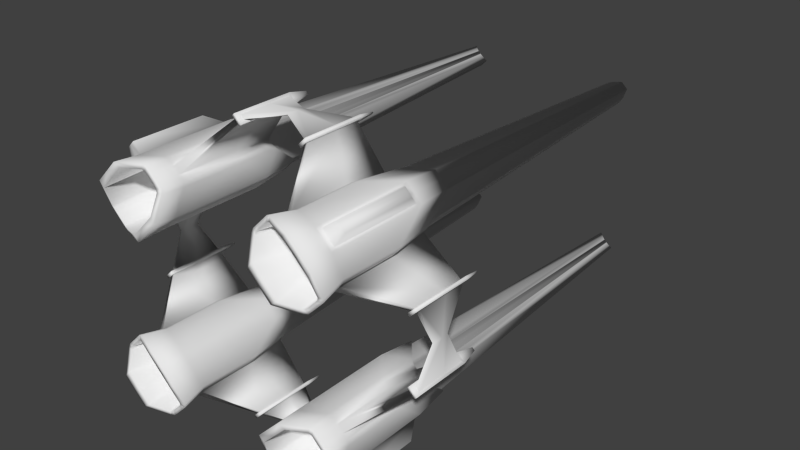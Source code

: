 # Source: bitJoin.blend  (saved by Blender 2.76.0; exported with 4.5.12 LTS)
import bpy
from mathutils import Matrix  # noqa: F401  (used for matrix-valued properties, if any)

bpy.ops.wm.read_factory_settings(use_empty=True)
scene = bpy.context.scene
scene.name = 'Scene'

# ---- collections
col_collection_1 = bpy.data.collections.new('Collection 1'); scene.collection.children.link(col_collection_1)

# ---- materials (node trees are filled in below, after node groups)
mat_material = bpy.data.materials.new('Material')
mat_material.alpha_threshold = 0.0
mat_material.use_transparent_shadow = False
mat_material.roughness = 0.5

# ---- material node trees

# ---- world
world_world = bpy.data.worlds.new('World'); scene.world = world_world
world_world.color = (0.05088, 0.05088, 0.05088)
world_world.use_sun_shadow = False
world_world.sun_shadow_jitter_overblur = 0.0
world_world.cycles.sampling_method = 'MANUAL'
world_world.cycles.sample_map_resolution = 256

# ---- meshes
me_bit = bpy.data.meshes.new('bit')
me_bit.from_pydata([(-0.7726, 0.6714, -0.1194), (-0.7916, 0.5056, 0.07697), (-0.7916, 0.5056, 0.5079), (-0.7726, 0.6714, 0.568), (-0.4858, 0.3846, 0.568), (-0.6516, 0.3657, 0.5079), (-0.6516, 0.3657, 0.07697), (-0.4858, 0.3846, -0.1194), (-0.7823, 0.4786, 0.5021), (-0.7514, 0.4477, 0.5021), (-0.7778, 0.4214, 0.6721), (-0.8087, 0.4523, 0.6721), (-0.7823, 0.4786, 0.09586), (-0.7514, 0.4477, 0.09586), (-0.722, 0.722, 0.568), (-0.722, 0.722, 0.5345), (-0.7617, 0.6823, 0.5345), (-0.4352, 0.4352, 0.568), (-0.4352, 0.4352, -0.1194), (-0.7273, 0.466, -0.1889), (-0.7524, 0.4911, -0.1889), (-0.7412, 0.4944, -0.194), (-0.7184, 0.4716, -0.194), (-0.6392, 0.3957, -0.2078), (-0.6662, 0.4049, -0.1889), (-0.6629, 0.4161, -0.194), (-0.6383, 0.4077, -0.2118), (-0.7456, 0.6584, -0.3741), (-0.702, 0.702, -0.3741), (-0.6907, 0.6907, -0.3684), (-0.735, 0.6465, -0.3684), (-0.7616, 0.518, -0.2078), (-0.7495, 0.5189, -0.2118), (-0.4988, 0.4117, -0.3741), (-0.5108, 0.4222, -0.3684), (-0.6912, 0.4299, -0.1889), (-0.6856, 0.4388, -0.194), (-0.8179, 0.4793, 0.6779), (-0.799, 0.6451, 0.738), (-0.9779, 0.2634, -0.1958), (-0.9576, 0.2431, -0.1958), (-0.9432, 0.2287, -0.2159), (-0.9946, 0.2801, -0.2159), (-0.6786, 0.3749, 0.09586), (-0.7095, 0.4058, 0.09586), (-0.7095, 0.4058, 0.5021), (-0.7358, 0.3795, 0.6721), (-0.9796, 0.265, -0.0358), (-0.9946, 0.2801, -0.1048), (-0.722, 0.722, -0.1194), (-0.4552, 0.4552, -0.3741), (-0.9742, 0.2292, 0.1703), (-0.9965, 0.2514, 0.1703), (-1.004, 0.0, 0.06398), (-0.9966, 0.0, 0.06398), (-0.9965, 0.2514, -0.04525), (-1.004, 0.0, -0.01045), (-0.9742, 0.2292, -0.04525), (-0.9758, 0.2307, -0.1963), (-0.9585, 0.2135, -0.2159), (-0.9585, 0.2135, -0.1048), (-0.956, 0.2415, 0.1925), (-0.9796, 0.265, 0.1925), (-0.9946, 0.2801, 0.2062), (-0.9432, 0.2287, 0.2062), (-0.9585, 0.2135, 0.2062), (-1.01, 0.2648, 0.2062), (-0.956, 0.2415, -0.0358), (-0.9432, 0.2287, -0.1048), (-0.9966, 0.0, -0.01045), (-0.9998, 0.0, -0.06262), (-0.9932, 0.0, -0.06262), (-0.9949, 0.2499, -0.1963), (-0.6786, 0.3749, 0.5021), (-0.4665, 0.4665, -0.3684), (-0.6779, 0.3394, 0.6779), (-0.5122, 0.3583, 0.738), (-0.5503, 0.387, 0.7316), (-0.6774, 0.3725, 0.6855), (-0.7049, 0.3486, 0.6721), (-0.6981, 0.3796, 0.6811), (-0.7218, 0.4033, 0.6811), (-0.668, 0.4097, 0.3422), (-0.6917, 0.4334, 0.3422), (-0.6886, 0.6886, 0.7316), (-0.7702, 0.607, 0.7316), (-0.7401, 0.6371, 0.3927), (-0.6886, 0.6886, 0.3927), (-0.5201, 0.4172, 0.3927), (-0.6473, 0.4026, 0.3466), (-0.7847, 0.4798, 0.6855), (-0.7777, 0.4591, 0.6811), (-0.7475, 0.4893, 0.3422), (-0.7546, 0.51, 0.3466), (-0.754, 0.4354, 0.6811), (-0.7238, 0.4656, 0.3422), (-0.5935, 0.4905, 0.3927), (-0.542, 0.542, 0.3927), (-0.4686, 0.4686, 0.3927), (-0.6668, 0.5638, 0.3927), (-0.6153, 0.6153, 0.3927), (-0.4686, 0.4686, 0.7316), (-0.5532, 0.5109, -2.475), (-0.5321, 0.5321, -2.475), (-0.5977, 0.5059, -2.42), (-0.6258, 0.5178, -2.402), (-0.6222, 0.5142, -2.402), (-0.6463, 0.604, -2.475), (-0.6514, 0.5595, -2.42), (-0.5842, 0.5428, -2.361), (-0.5635, 0.5635, -2.361), (-0.6252, 0.6252, -2.475), (-0.5937, 0.5937, -2.361), (-0.6144, 0.573, -2.361), (-0.643, 0.535, -2.402), (-0.6394, 0.5314, -2.402), (-0.7617, 0.6823, -0.08592), (-0.8124, 0.7654, 0.5131), (-0.8124, 0.7654, 0.009323), (-0.722, 0.722, -0.08592), (-0.7889, 0.7889, 0.009323), (-0.7889, 0.7889, 0.5131), (-0.8001, 0.7612, -0.002416), (-0.7585, 0.702, -0.07418), (-0.7807, 0.7807, -0.002416), (-0.7807, 0.7807, 0.1138), (-0.8001, 0.7612, 0.1138), (-0.7303, 0.7303, -0.07418), (-0.7303, 0.7303, 0.04205), (-0.7585, 0.702, 0.04205), (-1.01, 0.2648, -0.2159), (-1.01, 0.2648, -0.1048), (-0.9661, 0.2415, -0.3336), (-0.9819, 0.2573, -0.3336), (-0.9713, 0.2363, -0.3338), (-0.9871, 0.2521, -0.3338), (-0.722, 0.722, 0.738), (-0.4352, 0.4352, 0.738), (-0.6714, 0.7726, -0.1194), (-0.6714, 0.7726, 0.568), (-0.5056, 0.7916, 0.5079), (-0.5056, 0.7916, 0.07697), (-0.3846, 0.4858, 0.568), (-0.3846, 0.4858, -0.1194), (-0.3657, 0.6516, 0.07697), (-0.3657, 0.6516, 0.5079), (-0.4786, 0.7823, 0.5021), (-0.4523, 0.8087, 0.6721), (-0.4214, 0.7778, 0.6721), (-0.4477, 0.7514, 0.5021), (-0.4477, 0.7514, 0.09586), (-0.4786, 0.7823, 0.09586), (-0.6823, 0.7617, 0.5345), (-0.466, 0.7273, -0.1889), (-0.4716, 0.7184, -0.194), (-0.4944, 0.7412, -0.194), (-0.4911, 0.7524, -0.1889), (-0.3957, 0.6392, -0.2078), (-0.4077, 0.6383, -0.2118), (-0.4161, 0.6629, -0.194), (-0.4049, 0.6662, -0.1889), (-0.6584, 0.7456, -0.3741), (-0.6465, 0.735, -0.3684), (-0.518, 0.7616, -0.2078), (-0.5189, 0.7495, -0.2118), (-0.4117, 0.4988, -0.3741), (-0.4222, 0.5108, -0.3684), (-0.4299, 0.6912, -0.1889), (-0.4388, 0.6856, -0.194), (-0.6451, 0.799, 0.738), (-0.4793, 0.8179, 0.6779), (-0.2634, 0.9779, -0.1958), (-0.2801, 0.9946, -0.2159), (-0.2287, 0.9432, -0.2159), (-0.2431, 0.9576, -0.1958), (-0.3749, 0.6786, 0.09586), (-0.4058, 0.7095, 0.09586), (-0.3795, 0.7358, 0.6721), (-0.4058, 0.7095, 0.5021), (-0.265, 0.9796, -0.0358), (-0.2801, 0.9946, -0.1048), (-0.2292, 0.9742, 0.1703), (0.0, 1.021, 0.06398), (0.0, 1.029, 0.06398), (-0.2514, 0.9965, 0.1703), (0.0, 1.029, -0.01045), (-0.2514, 0.9965, -0.04525), (-0.2292, 0.9742, -0.04525), (-0.2135, 0.9585, -0.1048), (-0.2135, 0.9585, -0.2159), (-0.2307, 0.9758, -0.1963), (-0.2415, 0.956, 0.1925), (-0.2287, 0.9432, 0.2062), (-0.2801, 0.9946, 0.2062), (-0.265, 0.9796, 0.1925), (-0.2648, 1.01, 0.2062), (-0.2135, 0.9585, 0.2062), (-0.2287, 0.9432, -0.1048), (-0.2415, 0.956, -0.0358), (0.0, 1.021, -0.01045), (0.0, 1.018, -0.06262), (0.0, 1.024, -0.06262), (-0.2499, 0.9949, -0.1963), (-0.3749, 0.6786, 0.5021), (-0.3394, 0.6779, 0.6779), (-0.3725, 0.6774, 0.6855), (-0.387, 0.5503, 0.7316), (-0.3583, 0.5122, 0.738), (-0.3486, 0.7049, 0.6721), (-0.3796, 0.6981, 0.6811), (-0.4033, 0.7218, 0.6811), (-0.4334, 0.6917, 0.3422), (-0.4097, 0.668, 0.3422), (-0.6371, 0.7401, 0.3927), (-0.607, 0.7702, 0.7316), (-0.4026, 0.6473, 0.3466), (-0.4172, 0.5201, 0.3927), (-0.4798, 0.7847, 0.6855), (-0.51, 0.7546, 0.3466), (-0.4893, 0.7475, 0.3422), (-0.4591, 0.7777, 0.6811), (-0.4656, 0.7238, 0.3422), (-0.4354, 0.754, 0.6811), (-0.4905, 0.5935, 0.3927), (-0.5638, 0.6668, 0.3927), (-0.5109, 0.5532, -2.475), (-0.5059, 0.5977, -2.42), (-0.5142, 0.6222, -2.402), (-0.5178, 0.6258, -2.402), (-0.5595, 0.6514, -2.42), (-0.604, 0.6463, -2.475), (-0.5428, 0.5842, -2.361), (-0.573, 0.6144, -2.361), (-0.535, 0.643, -2.402), (-0.5314, 0.6394, -2.402), (-0.6823, 0.7617, -0.08592), (-0.7654, 0.8124, 0.009323), (-0.7654, 0.8124, 0.5131), (-0.702, 0.7585, -0.07418), (-0.7612, 0.8001, -0.002416), (-0.7612, 0.8001, 0.1138), (-0.702, 0.7585, 0.04205), (-0.2648, 1.01, -0.1048), (-0.2648, 1.01, -0.2159), (-0.2573, 0.9819, -0.3336), (-0.2415, 0.9661, -0.3336), (-0.2521, 0.9871, -0.3338), (-0.2363, 0.9713, -0.3338)], [], [(0, 1, 2, 3), (4, 5, 6, 7), (8, 9, 10, 11), (8, 12, 13, 9), (3, 14, 15, 16), (17, 4, 7, 18), (19, 20, 21, 22), (23, 24, 25, 26), (27, 28, 29, 30), (31, 27, 30, 32), (33, 23, 26, 34), (35, 19, 22, 36), (3, 2, 37, 38), (39, 40, 41, 42), (43, 44, 35, 24), (9, 45, 46, 10), (47, 39, 42, 48), (7, 6, 23, 33), (0, 49, 28, 27), (24, 35, 36, 25), (13, 12, 20, 19), (1, 0, 27, 31), (18, 7, 33, 50), (51, 52, 53, 54), (52, 55, 56, 53), (57, 58, 59, 60), (61, 62, 63, 64), (52, 51, 65, 66), (40, 67, 68, 41), (53, 56, 69, 54), (69, 56, 70, 71), (55, 72, 70, 56), (57, 51, 54, 69), (72, 58, 71, 70), (58, 57, 69, 71), (2, 1, 12, 8), (6, 5, 73, 43), (20, 31, 32, 21), (20, 12, 1, 31), (43, 24, 23, 6), (50, 33, 34, 74), (45, 44, 43, 73), (2, 8, 11, 37), (75, 76, 77, 78), (79, 75, 78, 80), (81, 80, 82, 83), (84, 85, 86, 87), (78, 77, 88, 89), (80, 78, 89, 82), (90, 91, 92, 93), (91, 94, 95, 92), (96, 83, 82, 89, 88), (97, 96, 88, 98), (87, 86, 99, 100), (100, 99, 96, 97), (86, 93, 92, 95, 99), (99, 95, 83, 96), (94, 81, 83, 95), (77, 101, 98, 88), (85, 90, 93, 86), (74, 34, 102, 103), (34, 26, 104, 102), (25, 36, 105, 106), (32, 30, 107, 108), (109, 110, 103, 102), (30, 29, 111, 107), (107, 111, 112, 113), (113, 112, 110, 109), (114, 108, 107, 113, 115), (36, 22, 115, 105), (22, 21, 114, 115), (115, 113, 109, 105), (105, 109, 102, 104, 106), (25, 106, 104, 26), (114, 21, 32, 108), (116, 16, 117, 118), (49, 0, 116, 119), (0, 3, 16, 116), (120, 118, 117, 121), (116, 118, 122, 123), (16, 15, 121, 117), (122, 124, 125, 126), (119, 116, 123, 127), (118, 120, 124, 122), (128, 129, 126, 125), (123, 122, 126, 129), (127, 123, 129, 128), (44, 45, 61, 67), (45, 9, 62, 61), (19, 35, 40, 39), (9, 13, 47, 62), (35, 44, 67, 40), (13, 19, 39, 47), (48, 42, 130, 131), (41, 68, 60, 59), (63, 48, 131, 66), (42, 41, 132, 133), (64, 63, 66, 65), (68, 64, 65, 60), (72, 55, 131, 130), (55, 52, 66, 131), (62, 47, 48, 63), (58, 72, 130, 59), (67, 61, 64, 68), (51, 57, 60, 65), (133, 132, 134, 135), (41, 59, 134, 132), (59, 130, 135, 134), (130, 42, 133, 135), (14, 3, 38, 136), (5, 4, 76, 75), (4, 17, 137, 76), (73, 5, 75, 79), (45, 73, 79, 46), (10, 46, 81, 94), (11, 10, 94, 91), (136, 38, 85, 84), (37, 11, 91, 90), (38, 37, 90, 85), (76, 137, 101, 77), (46, 79, 80, 81), (138, 139, 140, 141), (142, 143, 144, 145), (146, 147, 148, 149), (146, 149, 150, 151), (139, 152, 15, 14), (17, 18, 143, 142), (153, 154, 155, 156), (157, 158, 159, 160), (161, 162, 29, 28), (163, 164, 162, 161), (165, 166, 158, 157), (167, 168, 154, 153), (139, 169, 170, 140), (171, 172, 173, 174), (175, 160, 167, 176), (149, 148, 177, 178), (179, 180, 172, 171), (143, 165, 157, 144), (138, 161, 28, 49), (160, 159, 168, 167), (150, 153, 156, 151), (141, 163, 161, 138), (18, 50, 165, 143), (181, 182, 183, 184), (184, 183, 185, 186), (187, 188, 189, 190), (191, 192, 193, 194), (184, 195, 196, 181), (174, 173, 197, 198), (183, 182, 199, 185), (199, 200, 201, 185), (186, 185, 201, 202), (187, 199, 182, 181), (202, 201, 200, 190), (190, 200, 199, 187), (140, 146, 151, 141), (144, 175, 203, 145), (156, 155, 164, 163), (156, 163, 141, 151), (175, 144, 157, 160), (50, 74, 166, 165), (178, 203, 175, 176), (140, 170, 147, 146), (204, 205, 206, 207), (208, 209, 205, 204), (210, 211, 212, 209), (84, 87, 213, 214), (205, 215, 216, 206), (209, 212, 215, 205), (217, 218, 219, 220), (220, 219, 221, 222), (223, 216, 215, 212, 211), (97, 98, 216, 223), (87, 100, 224, 213), (100, 97, 223, 224), (213, 224, 221, 219, 218), (224, 223, 211, 221), (222, 221, 211, 210), (206, 216, 98, 101), (214, 213, 218, 217), (74, 103, 225, 166), (166, 225, 226, 158), (159, 227, 228, 168), (164, 229, 230, 162), (231, 225, 103, 110), (162, 230, 111, 29), (230, 232, 112, 111), (232, 231, 110, 112), (233, 234, 232, 230, 229), (168, 228, 234, 154), (154, 234, 233, 155), (234, 228, 231, 232), (228, 227, 226, 225, 231), (159, 158, 226, 227), (233, 229, 164, 155), (235, 236, 237, 152), (49, 119, 235, 138), (138, 235, 152, 139), (120, 121, 237, 236), (235, 238, 239, 236), (152, 237, 121, 15), (239, 240, 125, 124), (119, 127, 238, 235), (236, 239, 124, 120), (128, 125, 240, 241), (238, 241, 240, 239), (127, 128, 241, 238), (176, 198, 191, 178), (178, 191, 194, 149), (153, 171, 174, 167), (149, 194, 179, 150), (167, 174, 198, 176), (150, 179, 171, 153), (180, 242, 243, 172), (173, 189, 188, 197), (193, 195, 242, 180), (172, 244, 245, 173), (192, 196, 195, 193), (197, 188, 196, 192), (202, 243, 242, 186), (186, 242, 195, 184), (194, 193, 180, 179), (190, 189, 243, 202), (198, 197, 192, 191), (181, 196, 188, 187), (244, 246, 247, 245), (173, 245, 247, 189), (189, 247, 246, 243), (243, 246, 244, 172), (14, 136, 169, 139), (145, 204, 207, 142), (142, 207, 137, 17), (203, 208, 204, 145), (178, 177, 208, 203), (148, 222, 210, 177), (147, 220, 222, 148), (136, 84, 214, 169), (170, 217, 220, 147), (169, 214, 217, 170), (207, 206, 101, 137), (177, 210, 209, 208)])
me_bit.polygons.foreach_set('use_smooth', [True] * 242)
_uv = me_bit.uv_layers.new(name='UVMap')
_uv.uv.foreach_set('vector', [0.1013, 0.1088, 0.1498, 0.1932, 0.132, 0.3585, 0.05988, 0.3736, 0.2789, 0.3889, 0.213, 0.3647, 0.2238, 0.2001, 0.2862, 0.1299, 0.1435, 0.3576, 0.1609, 0.3588, 0.1571, 0.4261, 0.1407, 0.4253, 0.1435, 0.3576, 0.1594, 0.2014, 0.1755, 0.2029, 0.1609, 0.3588, 0.05988, 0.3736, 0.03044, 0.3743, 0.02909, 0.3626, 0.05595, 0.3582, 0.3061, 0.3888, 0.2789, 0.3889, 0.2862, 0.1299, 0.314, 0.1277, 0.1869, 0.09849, 0.174, 0.09757, 0.1762, 0.09356, 0.1881, 0.09433, 0.229, 0.09649, 0.2186, 0.1018, 0.2173, 0.09745, 0.2275, 0.09269, 0.1248, 0.03903, 0.1133, 0.02675, 0.1181, 0.02286, 0.1292, 0.03797, 0.1649, 0.09028, 0.1248, 0.03903, 0.1292, 0.03797, 0.1672, 0.08698, 0.2825, 0.05488, 0.229, 0.09649, 0.2275, 0.09269, 0.2784, 0.05266, 0.2058, 0.1003, 0.1869, 0.09849, 0.1881, 0.09433, 0.2054, 0.09595, 0.05988, 0.3736, 0.132, 0.3585, 0.1298, 0.4261, 0.06724, 0.4419, 0.2044, 0.9417, 0.2044, 0.93, 0.2127, 0.9217, 0.2126, 0.9514, 0.2129, 0.2064, 0.197, 0.205, 0.2058, 0.1003, 0.2186, 0.1018, 0.1609, 0.3588, 0.1846, 0.3606, 0.179, 0.4277, 0.1571, 0.4261, 0.1389, 0.9427, 0.2044, 0.9417, 0.2126, 0.9514, 0.1671, 0.9514, 0.2862, 0.1299, 0.2238, 0.2001, 0.229, 0.09649, 0.2825, 0.05488, 0.1013, 0.1088, 0.07775, 0.09781, 0.1133, 0.02675, 0.1248, 0.03903, 0.2186, 0.1018, 0.2058, 0.1003, 0.2054, 0.09595, 0.2173, 0.09745, 0.1755, 0.2029, 0.1594, 0.2014, 0.174, 0.09757, 0.1869, 0.09849, 0.1498, 0.1932, 0.1013, 0.1088, 0.1248, 0.03903, 0.1649, 0.09028, 0.314, 0.1277, 0.2862, 0.1299, 0.2825, 0.05488, 0.2976, 0.04553, 0.4934, 0.6258, 0.4915, 0.6095, 0.548, 0.6868, 0.5385, 0.6796, 0.4915, 0.6095, 0.5547, 0.5207, 0.5776, 0.7108, 0.548, 0.6868, 0.1504, 0.9018, 0.2164, 0.9007, 0.2251, 0.9114, 0.1767, 0.9118, 0.04548, 0.929, 0.04547, 0.9426, 0.0399, 0.9513, 0.03991, 0.9216, 0.06965, 0.8879, 0.06761, 0.8992, 0.04879, 0.9077, 0.06031, 0.8815, 0.2044, 0.93, 0.1389, 0.929, 0.1672, 0.9216, 0.2127, 0.9217, 0.548, 0.6868, 0.5776, 0.7108, 0.5762, 0.7229, 0.5385, 0.6796, 0.5762, 0.7229, 0.5776, 0.7108, 0.5944, 0.748, 0.5842, 0.7386, 0.5547, 0.5207, 0.5944, 0.4747, 0.5944, 0.748, 0.5776, 0.7108, 0.4127, 0.6771, 0.4934, 0.6258, 0.5385, 0.6796, 0.5762, 0.7229, 0.3661, 0.7184, 0.3688, 0.7106, 0.5842, 0.7386, 0.5944, 0.748, 0.3688, 0.7106, 0.4127, 0.6771, 0.5762, 0.7229, 0.5842, 0.7386, 0.132, 0.3585, 0.1498, 0.1932, 0.1594, 0.2014, 0.1435, 0.3576, 0.2238, 0.2001, 0.213, 0.3647, 0.2019, 0.362, 0.2129, 0.2064, 0.174, 0.09757, 0.1649, 0.09028, 0.1672, 0.08698, 0.1762, 0.09356, 0.174, 0.09757, 0.1594, 0.2014, 0.1498, 0.1932, 0.1649, 0.09028, 0.2129, 0.2064, 0.2186, 0.1018, 0.229, 0.09649, 0.2238, 0.2001, 0.2976, 0.04553, 0.2825, 0.05488, 0.2784, 0.05266, 0.2937, 0.0403, 0.1846, 0.3606, 0.197, 0.205, 0.2129, 0.2064, 0.2019, 0.362, 0.132, 0.3585, 0.1435, 0.3576, 0.1407, 0.4253, 0.1298, 0.4261, 0.2292, 0.5638, 0.2878, 0.521, 0.2844, 0.5404, 0.2394, 0.5732, 0.2235, 0.5743, 0.2292, 0.5638, 0.2394, 0.5732, 0.2351, 0.5813, 0.05479, 0.6087, 0.05479, 0.595, 0.1946, 0.595, 0.1946, 0.6087, 0.04579, 0.7509, 0.0399, 0.704, 0.1797, 0.704, 0.1834, 0.7336, 0.05348, 0.5859, 0.0399, 0.532, 0.1797, 0.532, 0.1933, 0.5859, 0.05479, 0.595, 0.05348, 0.5859, 0.1933, 0.5859, 0.1946, 0.595, 0.05348, 0.65, 0.05479, 0.641, 0.1946, 0.641, 0.1933, 0.65, 0.05479, 0.641, 0.05479, 0.6273, 0.1946, 0.6273, 0.1946, 0.641, 0.7541, 0.2413, 0.8035, 0.2294, 0.8035, 0.2431, 0.7992, 0.2512, 0.7541, 0.2838, 0.7243, 0.2413, 0.7541, 0.2413, 0.7541, 0.2838, 0.7243, 0.2838, 0.7243, 0.1565, 0.7541, 0.1565, 0.7541, 0.1989, 0.7243, 0.1989, 0.7243, 0.1989, 0.7541, 0.1989, 0.7541, 0.2413, 0.7243, 0.2413, 0.7541, 0.1565, 0.7992, 0.1891, 0.8035, 0.1971, 0.8035, 0.2108, 0.7541, 0.1989, 0.7541, 0.1989, 0.8035, 0.2108, 0.8035, 0.2294, 0.7541, 0.2413, 0.05479, 0.6273, 0.05479, 0.6087, 0.1946, 0.6087, 0.1946, 0.6273, 0.0399, 0.532, 0.04579, 0.4851, 0.1834, 0.5024, 0.1797, 0.532, 0.0399, 0.704, 0.05348, 0.65, 0.1933, 0.65, 0.1797, 0.704, 0.4271, 0.9852, 0.4237, 0.9638, 0.723, 0.9276, 0.7246, 0.9379, 0.4237, 0.9638, 0.3662, 0.9236, 0.7029, 0.9136, 0.723, 0.9276, 0.3598, 0.9148, 0.3599, 0.9037, 0.6964, 0.899, 0.6965, 0.9049, 0.3662, 0.8677, 0.4237, 0.8275, 0.7229, 0.8637, 0.7029, 0.8777, 0.4048, 0.5092, 0.3937, 0.5072, 0.4131, 0.4603, 0.4256, 0.4657, 0.4237, 0.8275, 0.4271, 0.8061, 0.7246, 0.8534, 0.7229, 0.8637, 0.427, 0.5674, 0.4144, 0.5733, 0.3935, 0.5255, 0.4054, 0.5235, 0.4054, 0.5235, 0.3935, 0.5255, 0.3937, 0.5072, 0.4048, 0.5092, 0.4301, 0.522, 0.4291, 0.5358, 0.427, 0.5674, 0.4054, 0.5235, 0.4287, 0.5202, 0.3599, 0.9037, 0.3599, 0.8876, 0.6964, 0.8923, 0.6964, 0.899, 0.3599, 0.8876, 0.3598, 0.8765, 0.6964, 0.8864, 0.6964, 0.8923, 0.4287, 0.5202, 0.4054, 0.5235, 0.4048, 0.5092, 0.4288, 0.512, 0.4288, 0.512, 0.4048, 0.5092, 0.4256, 0.4657, 0.4284, 0.4963, 0.4301, 0.5101, 0.3598, 0.9148, 0.6965, 0.9049, 0.7029, 0.9136, 0.3662, 0.9236, 0.6964, 0.8864, 0.3598, 0.8765, 0.3662, 0.8677, 0.7029, 0.8777, 0.0929, 0.1207, 0.05595, 0.3582, 0.02765, 0.3268, 0.05207, 0.1707, 0.07775, 0.09781, 0.1013, 0.1088, 0.0929, 0.1207, 0.07248, 0.1077, 0.1013, 0.1088, 0.05988, 0.3736, 0.05595, 0.3582, 0.0929, 0.1207, 0.04236, 0.1702, 0.05207, 0.1707, 0.02765, 0.3268, 0.0159, 0.3281, 0.0929, 0.1207, 0.05207, 0.1707, 0.0527, 0.1639, 0.08177, 0.1235, 0.05595, 0.3582, 0.02909, 0.3626, 0.0159, 0.3281, 0.02765, 0.3268, 0.0527, 0.1639, 0.04209, 0.1666, 0.0159, 0.1443, 0.02116, 0.1381, 0.07248, 0.1077, 0.0929, 0.1207, 0.08177, 0.1235, 0.06923, 0.1117, 0.05207, 0.1707, 0.04236, 0.1702, 0.04209, 0.1666, 0.0527, 0.1639, 0.3834, 0.3549, 0.3997, 0.3549, 0.3946, 0.3963, 0.3834, 0.3963, 0.08177, 0.1235, 0.0527, 0.1639, 0.02116, 0.1381, 0.04113, 0.1334, 0.06923, 0.1117, 0.08177, 0.1235, 0.04113, 0.1334, 0.03798, 0.1231, 0.5291, 0.3508, 0.4094, 0.2354, 0.5848, 0.2361, 0.6521, 0.3009, 0.4094, 0.2354, 0.4128, 0.2114, 0.5867, 0.2226, 0.5848, 0.2361, 0.622, 0.4522, 0.605, 0.4402, 0.6994, 0.3463, 0.709, 0.353, 0.4128, 0.2114, 0.5408, 0.1052, 0.6586, 0.1629, 0.5867, 0.2226, 0.605, 0.4402, 0.5291, 0.3508, 0.6521, 0.3009, 0.6994, 0.3463, 0.5408, 0.1052, 0.6226, 0.02129, 0.709, 0.121, 0.6586, 0.1629, 0.1765, 0.8691, 0.2266, 0.8704, 0.2253, 0.8792, 0.1766, 0.8795, 0.2266, 0.92, 0.1767, 0.9212, 0.1767, 0.9118, 0.2251, 0.9114, 0.05418, 0.8736, 0.1765, 0.8691, 0.1766, 0.8795, 0.06031, 0.8815, 0.2126, 0.9514, 0.2127, 0.9217, 0.2609, 0.932, 0.2609, 0.9411, 0.0399, 0.9035, 0.05418, 0.8736, 0.06031, 0.8815, 0.04879, 0.9077, 0.1767, 0.9212, 0.04846, 0.9166, 0.04879, 0.9077, 0.1767, 0.9118, 0.2165, 0.8884, 0.1502, 0.8887, 0.1766, 0.8795, 0.2253, 0.8792, 0.1502, 0.8887, 0.06965, 0.8879, 0.06031, 0.8815, 0.1766, 0.8795, 0.04547, 0.9426, 0.1389, 0.9427, 0.1671, 0.9514, 0.0399, 0.9513, 0.2164, 0.9007, 0.2165, 0.8884, 0.2253, 0.8792, 0.2251, 0.9114, 0.1389, 0.929, 0.04548, 0.929, 0.03991, 0.9216, 0.1672, 0.9216, 0.06761, 0.8992, 0.1504, 0.9018, 0.1767, 0.9118, 0.04879, 0.9077, 0.2698, 0.8884, 0.2698, 0.8999, 0.2662, 0.8978, 0.2668, 0.8905, 0.2266, 0.92, 0.2251, 0.9114, 0.2662, 0.8978, 0.2698, 0.8999, 0.2251, 0.9114, 0.2253, 0.8792, 0.2668, 0.8905, 0.2662, 0.8978, 0.2253, 0.8792, 0.2266, 0.8704, 0.2698, 0.8884, 0.2668, 0.8905, 0.03044, 0.3743, 0.05988, 0.3736, 0.06724, 0.4419, 0.02661, 0.4388, 0.213, 0.3647, 0.2789, 0.3889, 0.2673, 0.4533, 0.2059, 0.4315, 0.2789, 0.3889, 0.3061, 0.3888, 0.3076, 0.4521, 0.2673, 0.4533, 0.2019, 0.362, 0.213, 0.3647, 0.2059, 0.4315, 0.1952, 0.4293, 0.1846, 0.3606, 0.2019, 0.362, 0.1952, 0.4293, 0.179, 0.4277, 0.2235, 0.6164, 0.2235, 0.5922, 0.2351, 0.595, 0.2351, 0.6136, 0.2235, 0.6343, 0.2235, 0.6164, 0.2351, 0.6136, 0.2351, 0.6273, 0.3323, 0.6859, 0.2878, 0.6876, 0.2844, 0.6681, 0.3316, 0.6664, 0.2292, 0.6448, 0.2235, 0.6343, 0.2351, 0.6273, 0.2394, 0.6354, 0.2878, 0.6876, 0.2292, 0.6448, 0.2394, 0.6354, 0.2844, 0.6681, 0.2878, 0.521, 0.3323, 0.5227, 0.3316, 0.5422, 0.2844, 0.5404, 0.2235, 0.5922, 0.2235, 0.5743, 0.2351, 0.5813, 0.2351, 0.595, 0.1013, 0.1088, 0.05988, 0.3736, 0.132, 0.3585, 0.1498, 0.1932, 0.2789, 0.3889, 0.2862, 0.1299, 0.2238, 0.2001, 0.213, 0.3647, 0.1435, 0.3576, 0.1407, 0.4253, 0.1571, 0.4261, 0.1609, 0.3588, 0.1435, 0.3576, 0.1609, 0.3588, 0.1755, 0.2029, 0.1594, 0.2014, 0.05988, 0.3736, 0.05595, 0.3582, 0.02909, 0.3626, 0.03044, 0.3743, 0.3061, 0.3888, 0.314, 0.1277, 0.2862, 0.1299, 0.2789, 0.3889, 0.1869, 0.09849, 0.1881, 0.09433, 0.1762, 0.09356, 0.174, 0.09757, 0.229, 0.09649, 0.2275, 0.09269, 0.2173, 0.09745, 0.2186, 0.1018, 0.1248, 0.03903, 0.1292, 0.03797, 0.1181, 0.02286, 0.1133, 0.02675, 0.1649, 0.09028, 0.1672, 0.08698, 0.1292, 0.03797, 0.1248, 0.03903, 0.2825, 0.05488, 0.2784, 0.05266, 0.2275, 0.09269, 0.229, 0.09649, 0.2058, 0.1003, 0.2054, 0.09595, 0.1881, 0.09433, 0.1869, 0.09849, 0.05988, 0.3736, 0.06724, 0.4419, 0.1298, 0.4261, 0.132, 0.3585, 0.2044, 0.9417, 0.2126, 0.9514, 0.2127, 0.9217, 0.2044, 0.93, 0.2129, 0.2064, 0.2186, 0.1018, 0.2058, 0.1003, 0.197, 0.205, 0.1609, 0.3588, 0.1571, 0.4261, 0.179, 0.4277, 0.1846, 0.3606, 0.1389, 0.9427, 0.1671, 0.9514, 0.2126, 0.9514, 0.2044, 0.9417, 0.2862, 0.1299, 0.2825, 0.05488, 0.229, 0.09649, 0.2238, 0.2001, 0.1013, 0.1088, 0.1248, 0.03903, 0.1133, 0.02675, 0.07775, 0.09781, 0.2186, 0.1018, 0.2173, 0.09745, 0.2054, 0.09595, 0.2058, 0.1003, 0.1755, 0.2029, 0.1869, 0.09849, 0.174, 0.09757, 0.1594, 0.2014, 0.1498, 0.1932, 0.1649, 0.09028, 0.1248, 0.03903, 0.1013, 0.1088, 0.314, 0.1277, 0.2976, 0.04553, 0.2825, 0.05488, 0.2862, 0.1299, 0.4934, 0.6258, 0.5385, 0.6796, 0.548, 0.6868, 0.4915, 0.6095, 0.4915, 0.6095, 0.548, 0.6868, 0.5776, 0.7108, 0.5547, 0.5207, 0.1504, 0.9018, 0.1767, 0.9118, 0.2251, 0.9114, 0.2164, 0.9007, 0.04548, 0.929, 0.03991, 0.9216, 0.0399, 0.9513, 0.04547, 0.9426, 0.06965, 0.8879, 0.06031, 0.8815, 0.04879, 0.9077, 0.06761, 0.8992, 0.2044, 0.93, 0.2127, 0.9217, 0.1672, 0.9216, 0.1389, 0.929, 0.548, 0.6868, 0.5385, 0.6796, 0.5762, 0.7229, 0.5776, 0.7108, 0.5762, 0.7229, 0.5842, 0.7386, 0.5944, 0.748, 0.5776, 0.7108, 0.5547, 0.5207, 0.5776, 0.7108, 0.5944, 0.748, 0.5944, 0.4747, 0.4127, 0.6771, 0.5762, 0.7229, 0.5385, 0.6796, 0.4934, 0.6258, 0.3661, 0.7184, 0.5944, 0.748, 0.5842, 0.7386, 0.3688, 0.7106, 0.3688, 0.7106, 0.5842, 0.7386, 0.5762, 0.7229, 0.4127, 0.6771, 0.132, 0.3585, 0.1435, 0.3576, 0.1594, 0.2014, 0.1498, 0.1932, 0.2238, 0.2001, 0.2129, 0.2064, 0.2019, 0.362, 0.213, 0.3647, 0.174, 0.09757, 0.1762, 0.09356, 0.1672, 0.08698, 0.1649, 0.09028, 0.174, 0.09757, 0.1649, 0.09028, 0.1498, 0.1932, 0.1594, 0.2014, 0.2129, 0.2064, 0.2238, 0.2001, 0.229, 0.09649, 0.2186, 0.1018, 0.2976, 0.04553, 0.2937, 0.0403, 0.2784, 0.05266, 0.2825, 0.05488, 0.1846, 0.3606, 0.2019, 0.362, 0.2129, 0.2064, 0.197, 0.205, 0.132, 0.3585, 0.1298, 0.4261, 0.1407, 0.4253, 0.1435, 0.3576, 0.2292, 0.5638, 0.2394, 0.5732, 0.2844, 0.5404, 0.2878, 0.521, 0.2235, 0.5743, 0.2351, 0.5813, 0.2394, 0.5732, 0.2292, 0.5638, 0.05479, 0.6087, 0.1946, 0.6087, 0.1946, 0.595, 0.05479, 0.595, 0.04579, 0.7509, 0.1834, 0.7336, 0.1797, 0.704, 0.0399, 0.704, 0.05348, 0.5859, 0.1933, 0.5859, 0.1797, 0.532, 0.0399, 0.532, 0.05479, 0.595, 0.1946, 0.595, 0.1933, 0.5859, 0.05348, 0.5859, 0.05348, 0.65, 0.1933, 0.65, 0.1946, 0.641, 0.05479, 0.641, 0.05479, 0.641, 0.1946, 0.641, 0.1946, 0.6273, 0.05479, 0.6273, 0.7541, 0.2413, 0.7541, 0.2838, 0.7992, 0.2512, 0.8035, 0.2431, 0.8035, 0.2294, 0.7243, 0.2413, 0.7243, 0.2838, 0.7541, 0.2838, 0.7541, 0.2413, 0.7243, 0.1565, 0.7243, 0.1989, 0.7541, 0.1989, 0.7541, 0.1565, 0.7243, 0.1989, 0.7243, 0.2413, 0.7541, 0.2413, 0.7541, 0.1989, 0.7541, 0.1565, 0.7541, 0.1989, 0.8035, 0.2108, 0.8035, 0.1971, 0.7992, 0.1891, 0.7541, 0.1989, 0.7541, 0.2413, 0.8035, 0.2294, 0.8035, 0.2108, 0.05479, 0.6273, 0.1946, 0.6273, 0.1946, 0.6087, 0.05479, 0.6087, 0.0399, 0.532, 0.1797, 0.532, 0.1834, 0.5024, 0.04579, 0.4851, 0.0399, 0.704, 0.1797, 0.704, 0.1933, 0.65, 0.05348, 0.65, 0.4271, 0.9852, 0.7246, 0.9379, 0.723, 0.9276, 0.4237, 0.9638, 0.4237, 0.9638, 0.723, 0.9276, 0.7029, 0.9136, 0.3662, 0.9236, 0.3598, 0.9148, 0.6965, 0.9049, 0.6964, 0.899, 0.3599, 0.9037, 0.3662, 0.8677, 0.7029, 0.8777, 0.7229, 0.8637, 0.4237, 0.8275, 0.4048, 0.5092, 0.4256, 0.4657, 0.4131, 0.4603, 0.3937, 0.5072, 0.4237, 0.8275, 0.7229, 0.8637, 0.7246, 0.8534, 0.4271, 0.8061, 0.427, 0.5674, 0.4054, 0.5235, 0.3935, 0.5255, 0.4144, 0.5733, 0.4054, 0.5235, 0.4048, 0.5092, 0.3937, 0.5072, 0.3935, 0.5255, 0.4301, 0.522, 0.4287, 0.5202, 0.4054, 0.5235, 0.427, 0.5674, 0.4291, 0.5358, 0.3599, 0.9037, 0.6964, 0.899, 0.6964, 0.8923, 0.3599, 0.8876, 0.3599, 0.8876, 0.6964, 0.8923, 0.6964, 0.8864, 0.3598, 0.8765, 0.4287, 0.5202, 0.4288, 0.512, 0.4048, 0.5092, 0.4054, 0.5235, 0.4288, 0.512, 0.4301, 0.5101, 0.4284, 0.4963, 0.4256, 0.4657, 0.4048, 0.5092, 0.3598, 0.9148, 0.3662, 0.9236, 0.7029, 0.9136, 0.6965, 0.9049, 0.6964, 0.8864, 0.7029, 0.8777, 0.3662, 0.8677, 0.3598, 0.8765, 0.0929, 0.1207, 0.05207, 0.1707, 0.02765, 0.3268, 0.05595, 0.3582, 0.07775, 0.09781, 0.07248, 0.1077, 0.0929, 0.1207, 0.1013, 0.1088, 0.1013, 0.1088, 0.0929, 0.1207, 0.05595, 0.3582, 0.05988, 0.3736, 0.04236, 0.1702, 0.0159, 0.3281, 0.02765, 0.3268, 0.05207, 0.1707, 0.0929, 0.1207, 0.08177, 0.1235, 0.0527, 0.1639, 0.05207, 0.1707, 0.05595, 0.3582, 0.02765, 0.3268, 0.0159, 0.3281, 0.02909, 0.3626, 0.0527, 0.1639, 0.02116, 0.1381, 0.0159, 0.1443, 0.04209, 0.1666, 0.07248, 0.1077, 0.06923, 0.1117, 0.08177, 0.1235, 0.0929, 0.1207, 0.05207, 0.1707, 0.0527, 0.1639, 0.04209, 0.1666, 0.04236, 0.1702, 0.3834, 0.3549, 0.3834, 0.3963, 0.3946, 0.3963, 0.3997, 0.3549, 0.08177, 0.1235, 0.04113, 0.1334, 0.02116, 0.1381, 0.0527, 0.1639, 0.06923, 0.1117, 0.03798, 0.1231, 0.04113, 0.1334, 0.08177, 0.1235, 0.5291, 0.3508, 0.6521, 0.3009, 0.5848, 0.2361, 0.4094, 0.2354, 0.4094, 0.2354, 0.5848, 0.2361, 0.5867, 0.2226, 0.4128, 0.2114, 0.622, 0.4522, 0.709, 0.353, 0.6994, 0.3463, 0.605, 0.4402, 0.4128, 0.2114, 0.5867, 0.2226, 0.6586, 0.1629, 0.5408, 0.1052, 0.605, 0.4402, 0.6994, 0.3463, 0.6521, 0.3009, 0.5291, 0.3508, 0.5408, 0.1052, 0.6586, 0.1629, 0.709, 0.121, 0.6226, 0.02129, 0.1765, 0.8691, 0.1766, 0.8795, 0.2253, 0.8792, 0.2266, 0.8704, 0.2266, 0.92, 0.2251, 0.9114, 0.1767, 0.9118, 0.1767, 0.9212, 0.05418, 0.8736, 0.06031, 0.8815, 0.1766, 0.8795, 0.1765, 0.8691, 0.2126, 0.9514, 0.2609, 0.9411, 0.2609, 0.932, 0.2127, 0.9217, 0.0399, 0.9035, 0.04879, 0.9077, 0.06031, 0.8815, 0.05418, 0.8736, 0.1767, 0.9212, 0.1767, 0.9118, 0.04879, 0.9077, 0.04846, 0.9166, 0.2165, 0.8884, 0.2253, 0.8792, 0.1766, 0.8795, 0.1502, 0.8887, 0.1502, 0.8887, 0.1766, 0.8795, 0.06031, 0.8815, 0.06965, 0.8879, 0.04547, 0.9426, 0.0399, 0.9513, 0.1671, 0.9514, 0.1389, 0.9427, 0.2164, 0.9007, 0.2251, 0.9114, 0.2253, 0.8792, 0.2165, 0.8884, 0.1389, 0.929, 0.1672, 0.9216, 0.03991, 0.9216, 0.04548, 0.929, 0.06761, 0.8992, 0.04879, 0.9077, 0.1767, 0.9118, 0.1504, 0.9018, 0.2698, 0.8884, 0.2668, 0.8905, 0.2662, 0.8978, 0.2698, 0.8999, 0.2266, 0.92, 0.2698, 0.8999, 0.2662, 0.8978, 0.2251, 0.9114, 0.2251, 0.9114, 0.2662, 0.8978, 0.2668, 0.8905, 0.2253, 0.8792, 0.2253, 0.8792, 0.2668, 0.8905, 0.2698, 0.8884, 0.2266, 0.8704, 0.03044, 0.3743, 0.02661, 0.4388, 0.06724, 0.4419, 0.05988, 0.3736, 0.213, 0.3647, 0.2059, 0.4315, 0.2673, 0.4533, 0.2789, 0.3889, 0.2789, 0.3889, 0.2673, 0.4533, 0.3076, 0.4521, 0.3061, 0.3888, 0.2019, 0.362, 0.1952, 0.4293, 0.2059, 0.4315, 0.213, 0.3647, 0.1846, 0.3606, 0.179, 0.4277, 0.1952, 0.4293, 0.2019, 0.362, 0.2235, 0.6164, 0.2351, 0.6136, 0.2351, 0.595, 0.2235, 0.5922, 0.2235, 0.6343, 0.2351, 0.6273, 0.2351, 0.6136, 0.2235, 0.6164, 0.3323, 0.6859, 0.3316, 0.6664, 0.2844, 0.6681, 0.2878, 0.6876, 0.2292, 0.6448, 0.2394, 0.6354, 0.2351, 0.6273, 0.2235, 0.6343, 0.2878, 0.6876, 0.2844, 0.6681, 0.2394, 0.6354, 0.2292, 0.6448, 0.2878, 0.521, 0.2844, 0.5404, 0.3316, 0.5422, 0.3323, 0.5227, 0.2235, 0.5922, 0.2351, 0.595, 0.2351, 0.5813, 0.2235, 0.5743])
me_bit.materials.append(mat_material)
me_bit.use_remesh_preserve_volume = False
me_bit.use_remesh_preserve_attributes = False
me_bit.use_mirror_vertex_groups = False
me_bit.update()
me_bit.normals_split_custom_set([tuple(v) for v in zip(*[iter([-0.9177, 0.3905, -0.07332, -0.9877, -0.1476, -0.05176, -0.9938, -0.07682, -0.07991, -0.8844, 0.4653, -0.03703, 0.4653, -0.8844, -0.03702, -0.07682, -0.9938, -0.07991, -0.1477, -0.9877, -0.05177, 0.3905, -0.9177, -0.07332, -0.8512, -0.5153, -0.09944, -0.7903, -0.6077, 0.07808, -0.6151, -0.6151, 0.4933, -0.7453, -0.5138, 0.425, -0.8512, -0.5153, -0.09944, -0.8424, -0.537, -0.04459, -0.9965, 0.07226, -0.04094, -0.7903, -0.6077, 0.07808, -0.8844, 0.4653, -0.03703, -0.7071, 0.7071, 2.352e-13, -0.5524, 0.5524, 0.6244, -0.8329, 0.5027, 0.2317, 0.7071, -0.7071, 8.283e-08, 0.4653, -0.8844, -0.03702, 0.3905, -0.9177, -0.07332, 0.706, -0.706, -0.05531, -0.5321, -0.1596, -0.8315, -0.6787, -0.5792, -0.4516, -0.5463, -0.5801, -0.6042, -0.5924, -0.5924, -0.5461, -0.4317, -0.7824, -0.4489, -0.5792, -0.6786, -0.4516, -0.5801, -0.5463, -0.6042, -0.574, -0.6662, -0.4762, -0.6008, 0.04425, -0.7981, -0.3742, 0.3742, -0.8485, -0.394, 0.394, -0.8304, -0.7782, -0.1531, -0.6091, -0.7824, -0.4317, -0.4489, -0.6008, 0.04425, -0.7981, -0.7782, -0.1531, -0.6091, -0.6662, -0.574, -0.4762, 0.04425, -0.6008, -0.7981, -0.4317, -0.7824, -0.4489, -0.574, -0.6662, -0.4762, -0.1531, -0.7782, -0.6091, -0.2147, -0.583, -0.7836, -0.5321, -0.1596, -0.8315, -0.5924, -0.5924, -0.5461, -0.5924, -0.5924, -0.5461, -0.8844, 0.4653, -0.03703, -0.9938, -0.07682, -0.07991, -0.8552, -0.2167, 0.4708, -0.7019, 0.2351, 0.6724, 0.4443, 0.8522, -0.2762, 0.8394, 0.4123, -0.3542, 0.9954, -0.01958, -0.09359, -0.01958, 0.9954, -0.0936, -0.537, -0.8424, -0.04459, -0.08289, -0.9957, -0.04034, -0.2147, -0.583, -0.7836, -0.5792, -0.6786, -0.4516, -0.7903, -0.6077, 0.07808, -0.6105, -0.7902, 0.05261, -0.6151, -0.6151, 0.4933, -0.6151, -0.6151, 0.4933, 0.0571, 0.9984, -0.003015, 0.4443, 0.8522, -0.2762, -0.01958, 0.9954, -0.0936, 6.372e-08, 1.0, -1.851e-07, 0.3905, -0.9177, -0.07332, -0.1477, -0.9877, -0.05177, -0.4317, -0.7824, -0.4489, 0.04425, -0.6008, -0.7981, -0.9177, 0.3905, -0.07332, -0.706, 0.706, -0.05531, -0.3742, 0.3742, -0.8485, -0.6008, 0.04425, -0.7981, -0.5792, -0.6786, -0.4516, -0.2147, -0.583, -0.7836, -0.5924, -0.5924, -0.5461, -0.5801, -0.5463, -0.6042, -0.9965, 0.07226, -0.04094, -0.8424, -0.537, -0.04459, -0.6787, -0.5792, -0.4516, -0.5321, -0.1596, -0.8315, -0.9877, -0.1476, -0.05176, -0.9177, 0.3905, -0.07332, -0.6008, 0.04425, -0.7981, -0.7824, -0.4317, -0.4489, 0.706, -0.706, -0.05531, 0.3905, -0.9177, -0.07332, 0.04425, -0.6008, -0.7981, 0.3742, -0.3742, -0.8485, -0.5145, -0.7808, 0.3544, -0.7879, -0.6019, 0.1303, -0.6933, -0.6032, 0.3944, 0.48, -0.7472, 0.4597, -0.7879, -0.6019, 0.1303, -0.9274, -0.3739, -0.008662, -0.7248, -0.6889, -0.009748, -0.6933, -0.6032, 0.3944, 0.3392, -0.9407, 0.005285, -0.5366, -0.7808, -0.32, 0.02041, -0.9954, -0.09364, 1.711e-06, -1.0, 9.55e-08, 0.9484, 0.119, 0.2937, 0.2295, 0.9483, 0.2194, 2.892e-06, 0.8165, 0.5773, 0.8165, 1.374e-05, 0.5773, -0.7879, -0.6019, 0.1303, -0.5145, -0.7808, 0.3544, 6.572e-07, -0.8165, 0.5774, -0.8165, 9.629e-06, 0.5774, 0.8394, 0.4123, -0.3542, 0.9958, -0.09042, -0.01303, 1.0, 2.227e-06, -7.358e-08, 0.9954, -0.01958, -0.09359, -0.6933, -0.6032, 0.3944, -0.7248, -0.6889, -0.009748, 0.6668, -0.7453, 0.002466, 0.48, -0.7472, 0.4597, 0.6668, -0.7453, 0.002466, -0.7248, -0.6889, -0.009748, -0.6927, -0.6231, -0.3632, 0.489, -0.7623, -0.424, -0.9274, -0.3739, -0.008662, -0.7788, -0.6135, -0.1307, -0.6927, -0.6231, -0.3632, -0.7248, -0.6889, -0.009748, 0.3392, -0.9407, 0.005285, -0.5145, -0.7808, 0.3544, 0.48, -0.7472, 0.4597, 0.6668, -0.7453, 0.002466, -0.7788, -0.6135, -0.1307, -0.5366, -0.7808, -0.32, 0.489, -0.7623, -0.424, -0.6927, -0.6231, -0.3632, -0.5366, -0.7808, -0.32, 0.3392, -0.9407, 0.005285, 0.6668, -0.7453, 0.002466, 0.489, -0.7623, -0.424, -0.9938, -0.07682, -0.07991, -0.9877, -0.1476, -0.05176, -0.8424, -0.537, -0.04459, -0.8512, -0.5153, -0.09944, -0.1477, -0.9877, -0.05177, -0.07682, -0.9938, -0.07991, -0.5153, -0.8512, -0.09944, -0.537, -0.8424, -0.04459, -0.6787, -0.5792, -0.4516, -0.7824, -0.4317, -0.4489, -0.6662, -0.574, -0.4762, -0.5463, -0.5801, -0.6042, -0.6787, -0.5792, -0.4516, -0.8424, -0.537, -0.04459, -0.9877, -0.1476, -0.05176, -0.7824, -0.4317, -0.4489, -0.537, -0.8424, -0.04459, -0.5792, -0.6786, -0.4516, -0.4317, -0.7824, -0.4489, -0.1477, -0.9877, -0.05177, 0.3742, -0.3742, -0.8485, 0.04425, -0.6008, -0.7981, -0.1531, -0.7782, -0.6091, 0.394, -0.394, -0.8304, -0.6105, -0.7902, 0.05261, -0.08289, -0.9957, -0.04034, -0.537, -0.8424, -0.04459, -0.5153, -0.8512, -0.09944, -0.9938, -0.07682, -0.07991, -0.8512, -0.5153, -0.09944, -0.7453, -0.5138, 0.425, -0.8552, -0.2167, 0.4708, -0.2167, -0.8552, 0.4708, 0.2351, -0.7019, 0.6724, -0.4436, 0.4194, 0.792, -0.197, 0.5383, 0.8194, -0.5138, -0.7453, 0.425, -0.2167, -0.8552, 0.4708, -0.197, 0.5383, 0.8194, 0.1672, 0.4448, 0.8799, 0.3763, 0.3763, 0.8467, 0.1672, 0.4448, 0.8799, 0.2259, 0.5051, 0.833, 0.3435, 0.3435, 0.874, 0.5324, -0.5324, 0.6581, 0.4194, -0.4436, 0.792, 0.6591, -0.4208, 0.6233, 0.5, -0.5, 0.7071, -0.197, 0.5383, 0.8194, -0.4436, 0.4194, 0.792, -0.4208, 0.6591, 0.6233, -0.1333, 0.61, 0.7811, 0.1672, 0.4448, 0.8799, -0.197, 0.5383, 0.8194, -0.1333, 0.61, 0.7811, 0.2259, 0.5051, 0.833, 0.5383, -0.197, 0.8194, 0.4448, 0.1672, 0.8799, 0.5051, 0.2259, 0.833, 0.61, -0.1333, 0.7811, 0.4448, 0.1672, 0.8799, 0.3763, 0.3763, 0.8467, 0.3435, 0.3435, 0.874, 0.5051, 0.2259, 0.833, -0.1512, -0.1512, 0.9769, 0.3435, 0.3435, 0.874, 0.2259, 0.5051, 0.833, -0.1333, 0.61, 0.7811, -0.4208, 0.6591, 0.6233, -2.467e-07, -1.046e-07, 1.0, -0.1512, -0.1512, 0.9769, -0.4208, 0.6591, 0.6233, -0.5, 0.5, 0.7071, 0.5, -0.5, 0.7071, 0.6591, -0.4208, 0.6233, -0.1512, -0.1512, 0.9769, -3.7e-07, -4.306e-08, 1.0, -3.7e-07, -4.306e-08, 1.0, -0.1512, -0.1512, 0.9769, -0.1512, -0.1512, 0.9769, -2.467e-07, -1.046e-07, 1.0, 0.6591, -0.4208, 0.6233, 0.61, -0.1333, 0.7811, 0.5051, 0.2259, 0.833, 0.3435, 0.3435, 0.874, -0.1512, -0.1512, 0.9769, -0.1512, -0.1512, 0.9769, 0.3435, 0.3435, 0.874, 0.3435, 0.3435, 0.874, -0.1512, -0.1512, 0.9769, 0.3763, 0.3763, 0.8467, 0.3763, 0.3763, 0.8467, 0.3435, 0.3435, 0.874, 0.3435, 0.3435, 0.874, -0.4436, 0.4194, 0.792, -0.5324, 0.5324, 0.6581, -0.5, 0.5, 0.7071, -0.4208, 0.6591, 0.6233, 0.4194, -0.4436, 0.792, 0.5383, -0.197, 0.8194, 0.61, -0.1333, 0.7811, 0.6591, -0.4208, 0.6233, 0.394, -0.394, -0.8304, -0.1531, -0.7782, -0.6091, -0.06471, -0.3643, -0.929, 0.1161, -0.1161, -0.9864, -0.1531, -0.7782, -0.6091, -0.574, -0.6662, -0.4762, -0.5534, -0.5391, -0.6348, -0.06471, -0.3643, -0.929, -0.5801, -0.5463, -0.6042, -0.5924, -0.5924, -0.5461, -0.6733, -0.09675, -0.7331, -0.8491, -0.365, -0.3818, -0.6662, -0.574, -0.4762, -0.7782, -0.1531, -0.6091, -0.3643, -0.06471, -0.929, -0.5391, -0.5534, -0.6348, -0.1707, 0.5577, -0.8123, -0.3984, 0.3984, -0.8262, 0.1161, -0.1161, -0.9864, -0.06471, -0.3643, -0.929, -0.7782, -0.1531, -0.6091, -0.394, 0.394, -0.8304, -0.1161, 0.1161, -0.9864, -0.3643, -0.06471, -0.929, -0.3643, -0.06471, -0.929, -0.1161, 0.1161, -0.9864, 0.3984, -0.3984, -0.8262, 0.5577, -0.1707, -0.8123, 0.5577, -0.1707, -0.8123, 0.3984, -0.3984, -0.8262, -0.3984, 0.3984, -0.8262, -0.1707, 0.5577, -0.8123, -0.365, -0.8491, -0.3818, -0.5391, -0.5534, -0.6348, -0.3643, -0.06471, -0.929, 0.5577, -0.1707, -0.8123, -0.09674, -0.6733, -0.7331, -0.5924, -0.5924, -0.5461, -0.5924, -0.5924, -0.5461, -0.09674, -0.6733, -0.7331, -0.6733, -0.09675, -0.7331, -0.5924, -0.5924, -0.5461, -0.5463, -0.5801, -0.6042, -0.365, -0.8491, -0.3818, -0.09674, -0.6733, -0.7331, -0.09674, -0.6733, -0.7331, 0.5577, -0.1707, -0.8123, -0.1707, 0.5577, -0.8123, -0.6733, -0.09675, -0.7331, -0.6733, -0.09675, -0.7331, -0.1707, 0.5577, -0.8123, -0.06471, -0.3643, -0.929, -0.5534, -0.5391, -0.6348, -0.8491, -0.365, -0.3818, -0.5801, -0.5463, -0.6042, -0.8491, -0.365, -0.3818, -0.5534, -0.5391, -0.6348, -0.574, -0.6662, -0.4762, -0.365, -0.8491, -0.3818, -0.5463, -0.5801, -0.6042, -0.6662, -0.574, -0.4762, -0.5391, -0.5534, -0.6348, -0.7824, 0.6008, -0.164, -0.8329, 0.5027, 0.2317, -0.8488, 0.1338, 0.5116, -0.9403, 0.1795, -0.2892, -0.706, 0.706, -0.05531, -0.9177, 0.3905, -0.07332, -0.7824, 0.6008, -0.164, -0.6537, 0.6537, -0.3811, -0.9177, 0.3905, -0.07332, -0.8844, 0.4653, -0.03703, -0.8329, 0.5027, 0.2317, -0.7824, 0.6008, -0.164, -0.6537, 0.6537, -0.3811, -0.9403, 0.1795, -0.2892, -0.8488, 0.1338, 0.5116, -0.5524, 0.5524, 0.6244, -0.7824, 0.6008, -0.164, -0.9403, 0.1795, -0.2892, 0.1748, 0.609, -0.7737, -0.4825, 0.6661, -0.5687, -0.8329, 0.5027, 0.2317, -0.5524, 0.5524, 0.6244, -0.5524, 0.5524, 0.6244, -0.8488, 0.1338, 0.5116, 0.1748, 0.609, -0.7737, 0.2695, -0.2695, -0.9245, 0.2695, -0.2695, -0.9245, 0.6004, 0.1276, -0.7895, -0.6537, 0.6537, -0.3811, -0.7824, 0.6008, -0.164, -0.4825, 0.6661, -0.5687, -0.6537, 0.6537, -0.3811, -0.9403, 0.1795, -0.2892, -0.6537, 0.6537, -0.3811, 0.2695, -0.2695, -0.9245, 0.1748, 0.609, -0.7737, -0.6537, 0.6537, -0.3811, 0.02561, 0.9521, -0.3046, 0.6004, 0.1276, -0.7895, 0.2695, -0.2695, -0.9245, -0.4825, 0.6661, -0.5687, 0.1748, 0.609, -0.7737, 0.6004, 0.1276, -0.7895, 0.02561, 0.9521, -0.3046, -0.6537, 0.6537, -0.3811, -0.4825, 0.6661, -0.5687, 0.02561, 0.9521, -0.3046, -0.6537, 0.6537, -0.3811, -0.08289, -0.9957, -0.04034, -0.6105, -0.7902, 0.05261, 0.9484, 0.119, 0.2937, 0.9958, -0.09042, -0.01303, -0.6105, -0.7902, 0.05261, -0.7903, -0.6077, 0.07808, 0.2295, 0.9483, 0.2194, 0.9484, 0.119, 0.2937, -0.5321, -0.1596, -0.8315, -0.2147, -0.583, -0.7836, 0.8394, 0.4123, -0.3542, 0.4443, 0.8522, -0.2762, -0.7903, -0.6077, 0.07808, -0.9965, 0.07226, -0.04094, 0.0571, 0.9984, -0.003015, 0.2295, 0.9483, 0.2194, -0.2147, -0.583, -0.7836, -0.08289, -0.9957, -0.04034, 0.9958, -0.09042, -0.01303, 0.8394, 0.4123, -0.3542, -0.9965, 0.07226, -0.04094, -0.5321, -0.1596, -0.8315, 0.4443, 0.8522, -0.2762, 0.0571, 0.9984, -0.003015, 6.372e-08, 1.0, -1.851e-07, -0.01958, 0.9954, -0.0936, -0.9954, 0.02041, -0.09364, -1.0, -2.415e-06, -1.014e-07, 0.9954, -0.01958, -0.09359, 1.0, 2.227e-06, -7.358e-08, 1.711e-06, -1.0, 9.55e-08, 0.02041, -0.9954, -0.09364, 2.892e-06, 0.8165, 0.5773, 6.372e-08, 1.0, -1.851e-07, -1.0, -2.415e-06, -1.014e-07, -0.8165, 9.629e-06, 0.5774, -0.01958, 0.9954, -0.0936, 0.9954, -0.01958, -0.09359, 0.7693, 0.04597, -0.6372, 0.04598, 0.7693, -0.6372, 0.8165, 1.374e-05, 0.5773, 2.892e-06, 0.8165, 0.5773, -0.8165, 9.629e-06, 0.5774, 6.572e-07, -0.8165, 0.5774, 1.0, 2.227e-06, -7.358e-08, 0.8165, 1.374e-05, 0.5773, 6.572e-07, -0.8165, 0.5774, 1.711e-06, -1.0, 9.55e-08, -0.7788, -0.6135, -0.1307, -0.9274, -0.3739, -0.008662, -1.0, -2.415e-06, -1.014e-07, -0.9954, 0.02041, -0.09364, -0.9274, -0.3739, -0.008662, -0.7879, -0.6019, 0.1303, -0.8165, 9.629e-06, 0.5774, -1.0, -2.415e-06, -1.014e-07, 0.2295, 0.9483, 0.2194, 0.0571, 0.9984, -0.003015, 6.372e-08, 1.0, -1.851e-07, 2.892e-06, 0.8165, 0.5773, -0.5366, -0.7808, -0.32, -0.7788, -0.6135, -0.1307, -0.9954, 0.02041, -0.09364, 0.02041, -0.9954, -0.09364, 0.9958, -0.09042, -0.01303, 0.9484, 0.119, 0.2937, 0.8165, 1.374e-05, 0.5773, 1.0, 2.227e-06, -7.358e-08, -0.5145, -0.7808, 0.3544, 0.3392, -0.9407, 0.005285, 1.711e-06, -1.0, 9.55e-08, 6.572e-07, -0.8165, 0.5774, 0.04598, 0.7693, -0.6372, 0.7693, 0.04597, -0.6372, -0.037, -0.7557, -0.6539, -0.7557, -0.03701, -0.6539, 0.9954, -0.01958, -0.09359, 0.02041, -0.9954, -0.09364, -0.037, -0.7557, -0.6539, 0.7693, 0.04597, -0.6372, 0.02041, -0.9954, -0.09364, -0.9954, 0.02041, -0.09364, -0.7557, -0.03701, -0.6539, -0.037, -0.7557, -0.6539, -0.9954, 0.02041, -0.09364, -0.01958, 0.9954, -0.0936, 0.04598, 0.7693, -0.6372, -0.7557, -0.03701, -0.6539, -0.7071, 0.7071, 2.352e-13, -0.8844, 0.4653, -0.03703, -0.7019, 0.2351, 0.6724, -0.4653, 0.4653, 0.7529, -0.07682, -0.9938, -0.07991, 0.4653, -0.8844, -0.03702, 0.2351, -0.7019, 0.6724, -0.2167, -0.8552, 0.4708, 0.4653, -0.8844, -0.03702, 0.7071, -0.7071, 8.283e-08, 0.4653, -0.4653, 0.7529, 0.2351, -0.7019, 0.6724, -0.5153, -0.8512, -0.09944, -0.07682, -0.9938, -0.07991, -0.2167, -0.8552, 0.4708, -0.5138, -0.7453, 0.425, -0.6105, -0.7902, 0.05261, -0.5153, -0.8512, -0.09944, -0.5138, -0.7453, 0.425, -0.6151, -0.6151, 0.4933, -0.6151, -0.6151, 0.4933, -0.6151, -0.6151, 0.4933, 0.3763, 0.3763, 0.8467, 0.3763, 0.3763, 0.8467, -0.7453, -0.5138, 0.425, -0.6151, -0.6151, 0.4933, 0.3763, 0.3763, 0.8467, 0.4448, 0.1672, 0.8799, -0.4653, 0.4653, 0.7529, -0.7019, 0.2351, 0.6724, 0.4194, -0.4436, 0.792, 0.5324, -0.5324, 0.6581, -0.8552, -0.2167, 0.4708, -0.7453, -0.5138, 0.425, 0.4448, 0.1672, 0.8799, 0.5383, -0.197, 0.8194, -0.7019, 0.2351, 0.6724, -0.8552, -0.2167, 0.4708, 0.5383, -0.197, 0.8194, 0.4194, -0.4436, 0.792, 0.2351, -0.7019, 0.6724, 0.4653, -0.4653, 0.7529, -0.5324, 0.5324, 0.6581, -0.4436, 0.4194, 0.792, -0.6151, -0.6151, 0.4933, -0.5138, -0.7453, 0.425, 0.1672, 0.4448, 0.8799, 0.3763, 0.3763, 0.8467, -0.3905, 0.9177, -0.07332, -0.4653, 0.8844, -0.03703, 0.07682, 0.9938, -0.07991, 0.1477, 0.9877, -0.05177, 0.8844, -0.4653, -0.03702, 0.9177, -0.3905, -0.07332, 0.9877, 0.1477, -0.05177, 0.9938, 0.07682, -0.07991, 0.5153, 0.8512, -0.09944, 0.5138, 0.7453, 0.425, 0.6151, 0.6151, 0.4933, 0.6077, 0.7903, 0.07808, 0.5153, 0.8512, -0.09944, 0.6077, 0.7903, 0.07808, -0.07226, 0.9965, -0.04094, 0.537, 0.8424, -0.04459, -0.4653, 0.8844, -0.03703, -0.5027, 0.8329, 0.2317, -0.5524, 0.5524, 0.6244, -0.7071, 0.7071, 2.352e-13, 0.7071, -0.7071, 8.283e-08, 0.706, -0.706, -0.05531, 0.9177, -0.3905, -0.07332, 0.8844, -0.4653, -0.03702, 0.1596, 0.5321, -0.8315, 0.5924, 0.5924, -0.5461, 0.5801, 0.5463, -0.6042, 0.5792, 0.6786, -0.4516, 0.7824, 0.4317, -0.4489, 0.6662, 0.574, -0.4762, 0.5463, 0.5801, -0.6042, 0.6787, 0.5792, -0.4516, -0.04425, 0.6008, -0.7981, 0.1531, 0.7782, -0.6091, -0.394, 0.394, -0.8304, -0.3742, 0.3742, -0.8485, 0.4317, 0.7824, -0.4489, 0.574, 0.6662, -0.4762, 0.1531, 0.7782, -0.6091, -0.04425, 0.6008, -0.7981, 0.6008, -0.04425, -0.7981, 0.7782, 0.1531, -0.6091, 0.6662, 0.574, -0.4762, 0.7824, 0.4317, -0.4489, 0.583, 0.2147, -0.7836, 0.5924, 0.5924, -0.5461, 0.5924, 0.5924, -0.5461, 0.1596, 0.5321, -0.8315, -0.4653, 0.8844, -0.03703, -0.2351, 0.7019, 0.6724, 0.2167, 0.8552, 0.4708, 0.07682, 0.9938, -0.07991, -0.8522, -0.4443, -0.2762, -0.9954, 0.01958, -0.0936, 0.01958, -0.9954, -0.09359, -0.4123, -0.8394, -0.3542, 0.8424, 0.537, -0.04459, 0.6787, 0.5792, -0.4516, 0.583, 0.2147, -0.7836, 0.9957, 0.08289, -0.04034, 0.6077, 0.7903, 0.07808, 0.6151, 0.6151, 0.4933, 0.6151, 0.6151, 0.4933, 0.7902, 0.6105, 0.05261, -0.9984, -0.0571, -0.003015, -1.0, 1.449e-06, -1.582e-07, -0.9954, 0.01958, -0.0936, -0.8522, -0.4443, -0.2762, 0.9177, -0.3905, -0.07332, 0.6008, -0.04425, -0.7981, 0.7824, 0.4317, -0.4489, 0.9877, 0.1477, -0.05177, -0.3905, 0.9177, -0.07332, -0.04425, 0.6008, -0.7981, -0.3742, 0.3742, -0.8485, -0.706, 0.706, -0.05531, 0.6787, 0.5792, -0.4516, 0.5463, 0.5801, -0.6042, 0.5924, 0.5924, -0.5461, 0.583, 0.2147, -0.7836, -0.07226, 0.9965, -0.04094, 0.1596, 0.5321, -0.8315, 0.5792, 0.6786, -0.4516, 0.537, 0.8424, -0.04459, 0.1477, 0.9877, -0.05177, 0.4317, 0.7824, -0.4489, -0.04425, 0.6008, -0.7981, -0.3905, 0.9177, -0.07332, 0.706, -0.706, -0.05531, 0.3742, -0.3742, -0.8485, 0.6008, -0.04425, -0.7981, 0.9177, -0.3905, -0.07332, 0.7898, 0.507, 0.3453, 0.7666, -0.4421, 0.4657, 0.5655, 0.72, 0.4022, 0.5895, 0.7945, 0.1459, 0.5895, 0.7945, 0.1459, 0.5655, 0.72, 0.4022, 0.6528, 0.7575, -0.01043, 0.3284, 0.9445, -0.009024, 0.9573, -0.2891, 0.004209, 1.0, -1.583e-06, 0.0, 0.9954, -0.02041, -0.09364, 0.788, 0.5287, -0.3154, -0.119, -0.9484, 0.2937, -1.547e-05, -0.8165, 0.5773, -0.8165, -2.344e-06, 0.5773, -0.9483, -0.2295, 0.2194, 0.5895, 0.7945, 0.1459, -9.647e-06, 0.8165, 0.5774, 0.8165, -1.128e-06, 0.5773, 0.7898, 0.507, 0.3453, -0.4123, -0.8394, -0.3542, 0.01958, -0.9954, -0.09359, -5.735e-07, -1.0, 4.447e-07, 0.09042, -0.9958, -0.01303, 0.5655, 0.72, 0.4022, 0.7666, -0.4421, 0.4657, 0.7792, -0.6267, 0.002085, 0.6528, 0.7575, -0.01043, 0.7792, -0.6267, 0.002085, 0.7823, -0.4502, -0.4305, 0.5851, 0.7198, -0.3737, 0.6528, 0.7575, -0.01043, 0.3284, 0.9445, -0.009024, 0.6528, 0.7575, -0.01043, 0.5851, 0.7198, -0.3737, 0.6022, 0.785, -0.1455, 0.9573, -0.2891, 0.004209, 0.7792, -0.6267, 0.002085, 0.7666, -0.4421, 0.4657, 0.7898, 0.507, 0.3453, 0.6022, 0.785, -0.1455, 0.5851, 0.7198, -0.3737, 0.7823, -0.4502, -0.4305, 0.788, 0.5287, -0.3154, 0.788, 0.5287, -0.3154, 0.7823, -0.4502, -0.4305, 0.7792, -0.6267, 0.002085, 0.9573, -0.2891, 0.004209, 0.07682, 0.9938, -0.07991, 0.5153, 0.8512, -0.09944, 0.537, 0.8424, -0.04459, 0.1477, 0.9877, -0.05177, 0.9877, 0.1477, -0.05177, 0.8424, 0.537, -0.04459, 0.8512, 0.5153, -0.09944, 0.9938, 0.07682, -0.07991, 0.5792, 0.6786, -0.4516, 0.5801, 0.5463, -0.6042, 0.574, 0.6662, -0.4762, 0.4317, 0.7824, -0.4489, 0.5792, 0.6786, -0.4516, 0.4317, 0.7824, -0.4489, 0.1477, 0.9877, -0.05177, 0.537, 0.8424, -0.04459, 0.8424, 0.537, -0.04459, 0.9877, 0.1477, -0.05177, 0.7824, 0.4317, -0.4489, 0.6787, 0.5792, -0.4516, 0.3742, -0.3742, -0.8485, 0.394, -0.394, -0.8304, 0.7782, 0.1531, -0.6091, 0.6008, -0.04425, -0.7981, 0.7902, 0.6105, 0.05261, 0.8512, 0.5153, -0.09944, 0.8424, 0.537, -0.04459, 0.9957, 0.08289, -0.04034, 0.07682, 0.9938, -0.07991, 0.2167, 0.8552, 0.4708, 0.5138, 0.7453, 0.425, 0.5153, 0.8512, -0.09944, 0.8552, 0.2167, 0.4708, -0.5383, 0.197, 0.8194, -0.4194, 0.4436, 0.792, 0.7019, -0.2351, 0.6724, 0.7453, 0.5138, 0.425, -0.4448, -0.1672, 0.8799, -0.5383, 0.197, 0.8194, 0.8552, 0.2167, 0.4708, -0.3763, -0.3763, 0.8467, -0.3435, -0.3435, 0.874, -0.5051, -0.2259, 0.833, -0.4448, -0.1672, 0.8799, 0.5324, -0.5324, 0.6581, 0.5, -0.5, 0.7071, 0.4208, -0.6591, 0.6233, 0.4436, -0.4194, 0.792, -0.5383, 0.197, 0.8194, -0.61, 0.1333, 0.7811, -0.6591, 0.4208, 0.6233, -0.4194, 0.4436, 0.792, -0.4448, -0.1672, 0.8799, -0.5051, -0.2259, 0.833, -0.61, 0.1333, 0.7811, -0.5383, 0.197, 0.8194, 0.197, -0.5383, 0.8194, 0.1333, -0.61, 0.7811, -0.2259, -0.5051, 0.833, -0.1672, -0.4448, 0.8799, -0.1672, -0.4448, 0.8799, -0.2259, -0.5051, 0.833, -0.3435, -0.3435, 0.874, -0.3763, -0.3763, 0.8467, 0.1512, 0.1512, 0.9769, -0.6591, 0.4208, 0.6233, -0.61, 0.1333, 0.7811, -0.5051, -0.2259, 0.833, -0.3435, -0.3435, 0.874, -2.467e-07, -1.046e-07, 1.0, -0.5, 0.5, 0.7071, -0.6591, 0.4208, 0.6233, 0.1512, 0.1512, 0.9769, 0.5, -0.5, 0.7071, -3.7e-07, -4.306e-08, 1.0, 0.1512, 0.1512, 0.9769, 0.4208, -0.6591, 0.6233, -3.7e-07, -4.306e-08, 1.0, -2.467e-07, -1.046e-07, 1.0, 0.1512, 0.1512, 0.9769, 0.1512, 0.1512, 0.9769, 0.4208, -0.6591, 0.6233, 0.1512, 0.1512, 0.9769, -0.3435, -0.3435, 0.874, -0.2259, -0.5051, 0.833, 0.1333, -0.61, 0.7811, 0.1512, 0.1512, 0.9769, 0.1512, 0.1512, 0.9769, -0.3435, -0.3435, 0.874, -0.3435, -0.3435, 0.874, -0.3763, -0.3763, 0.8467, -0.3435, -0.3435, 0.874, -0.3435, -0.3435, 0.874, -0.3763, -0.3763, 0.8467, -0.4194, 0.4436, 0.792, -0.6591, 0.4208, 0.6233, -0.5, 0.5, 0.7071, -0.5324, 0.5324, 0.6581, 0.4436, -0.4194, 0.792, 0.4208, -0.6591, 0.6233, 0.1333, -0.61, 0.7811, 0.197, -0.5383, 0.8194, 0.394, -0.394, -0.8304, 0.1161, -0.1161, -0.9864, 0.3643, 0.06471, -0.929, 0.7782, 0.1531, -0.6091, 0.7782, 0.1531, -0.6091, 0.3643, 0.06471, -0.929, 0.5391, 0.5534, -0.6348, 0.6662, 0.574, -0.4762, 0.5463, 0.5801, -0.6042, 0.365, 0.8491, -0.3818, 0.09675, 0.6733, -0.7331, 0.5924, 0.5924, -0.5461, 0.574, 0.6662, -0.4762, 0.5534, 0.5391, -0.6348, 0.06471, 0.3643, -0.929, 0.1531, 0.7782, -0.6091, -0.5577, 0.1707, -0.8123, 0.3643, 0.06471, -0.929, 0.1161, -0.1161, -0.9864, -0.3984, 0.3984, -0.8262, 0.1531, 0.7782, -0.6091, 0.06471, 0.3643, -0.929, -0.1161, 0.1161, -0.9864, -0.394, 0.394, -0.8304, 0.06471, 0.3643, -0.929, 0.1707, -0.5577, -0.8123, 0.3984, -0.3984, -0.8262, -0.1161, 0.1161, -0.9864, 0.1707, -0.5577, -0.8123, -0.5577, 0.1707, -0.8123, -0.3984, 0.3984, -0.8262, 0.3984, -0.3984, -0.8262, 0.8491, 0.365, -0.3818, 0.6733, 0.09674, -0.7331, 0.1707, -0.5577, -0.8123, 0.06471, 0.3643, -0.929, 0.5534, 0.5391, -0.6348, 0.5924, 0.5924, -0.5461, 0.09675, 0.6733, -0.7331, 0.6733, 0.09674, -0.7331, 0.5924, 0.5924, -0.5461, 0.5924, 0.5924, -0.5461, 0.6733, 0.09674, -0.7331, 0.8491, 0.365, -0.3818, 0.5801, 0.5463, -0.6042, 0.6733, 0.09674, -0.7331, 0.09675, 0.6733, -0.7331, -0.5577, 0.1707, -0.8123, 0.1707, -0.5577, -0.8123, 0.09675, 0.6733, -0.7331, 0.365, 0.8491, -0.3818, 0.5391, 0.5534, -0.6348, 0.3643, 0.06471, -0.929, -0.5577, 0.1707, -0.8123, 0.5463, 0.5801, -0.6042, 0.6662, 0.574, -0.4762, 0.5391, 0.5534, -0.6348, 0.365, 0.8491, -0.3818, 0.8491, 0.365, -0.3818, 0.5534, 0.5391, -0.6348, 0.574, 0.6662, -0.4762, 0.5801, 0.5463, -0.6042, -0.6008, 0.7824, -0.164, -0.1795, 0.9403, -0.2892, -0.1338, 0.8488, 0.5116, -0.5027, 0.8329, 0.2317, -0.706, 0.706, -0.05531, -0.6537, 0.6537, -0.3811, -0.6008, 0.7824, -0.164, -0.3905, 0.9177, -0.07332, -0.3905, 0.9177, -0.07332, -0.6008, 0.7824, -0.164, -0.5027, 0.8329, 0.2317, -0.4653, 0.8844, -0.03703, -0.6537, 0.6537, -0.3811, -0.5524, 0.5524, 0.6244, -0.1338, 0.8488, 0.5116, -0.1795, 0.9403, -0.2892, -0.6008, 0.7824, -0.164, -0.6661, 0.4825, -0.5687, -0.609, -0.1748, -0.7737, -0.1795, 0.9403, -0.2892, -0.5027, 0.8329, 0.2317, -0.1338, 0.8488, 0.5116, -0.5524, 0.5524, 0.6244, -0.5524, 0.5524, 0.6244, -0.609, -0.1748, -0.7737, -0.1277, -0.6004, -0.7895, 0.2695, -0.2695, -0.9245, 0.2695, -0.2695, -0.9245, -0.6537, 0.6537, -0.3811, -0.6537, 0.6537, -0.3811, -0.6661, 0.4825, -0.5687, -0.6008, 0.7824, -0.164, -0.1795, 0.9403, -0.2892, -0.609, -0.1748, -0.7737, 0.2695, -0.2695, -0.9245, -0.6537, 0.6537, -0.3811, -0.6537, 0.6537, -0.3811, 0.2695, -0.2695, -0.9245, -0.1277, -0.6004, -0.7895, -0.9521, -0.02561, -0.3046, -0.6661, 0.4825, -0.5687, -0.9521, -0.02561, -0.3046, -0.1277, -0.6004, -0.7895, -0.609, -0.1748, -0.7737, -0.6537, 0.6537, -0.3811, -0.6537, 0.6537, -0.3811, -0.9521, -0.02561, -0.3046, -0.6661, 0.4825, -0.5687, 0.9957, 0.08289, -0.04034, 0.09042, -0.9958, -0.01303, -0.119, -0.9484, 0.2937, 0.7902, 0.6105, 0.05261, 0.7902, 0.6105, 0.05261, -0.119, -0.9484, 0.2937, -0.9483, -0.2295, 0.2194, 0.6077, 0.7903, 0.07808, 0.1596, 0.5321, -0.8315, -0.8522, -0.4443, -0.2762, -0.4123, -0.8394, -0.3542, 0.583, 0.2147, -0.7836, 0.6077, 0.7903, 0.07808, -0.9483, -0.2295, 0.2194, -0.9984, -0.0571, -0.003015, -0.07226, 0.9965, -0.04094, 0.583, 0.2147, -0.7836, -0.4123, -0.8394, -0.3542, 0.09042, -0.9958, -0.01303, 0.9957, 0.08289, -0.04034, -0.07226, 0.9965, -0.04094, -0.9984, -0.0571, -0.003015, -0.8522, -0.4443, -0.2762, 0.1596, 0.5321, -0.8315, -1.0, 1.449e-06, -1.582e-07, -3.381e-06, 1.0, -3.823e-07, -0.02041, 0.9954, -0.09364, -0.9954, 0.01958, -0.0936, 0.01958, -0.9954, -0.09359, 0.9954, -0.02041, -0.09364, 1.0, -1.583e-06, 0.0, -5.735e-07, -1.0, 4.447e-07, -0.8165, -2.344e-06, 0.5773, -9.647e-06, 0.8165, 0.5774, -3.381e-06, 1.0, -3.823e-07, -1.0, 1.449e-06, -1.582e-07, -0.9954, 0.01958, -0.0936, -0.7693, -0.04598, -0.6372, -0.04597, -0.7693, -0.6372, 0.01958, -0.9954, -0.09359, -1.547e-05, -0.8165, 0.5773, 0.8165, -1.128e-06, 0.5773, -9.647e-06, 0.8165, 0.5774, -0.8165, -2.344e-06, 0.5773, -5.735e-07, -1.0, 4.447e-07, 1.0, -1.583e-06, 0.0, 0.8165, -1.128e-06, 0.5773, -1.547e-05, -0.8165, 0.5773, 0.6022, 0.785, -0.1455, -0.02041, 0.9954, -0.09364, -3.381e-06, 1.0, -3.823e-07, 0.3284, 0.9445, -0.009024, 0.3284, 0.9445, -0.009024, -3.381e-06, 1.0, -3.823e-07, -9.647e-06, 0.8165, 0.5774, 0.5895, 0.7945, 0.1459, -0.9483, -0.2295, 0.2194, -0.8165, -2.344e-06, 0.5773, -1.0, 1.449e-06, -1.582e-07, -0.9984, -0.0571, -0.003015, 0.788, 0.5287, -0.3154, 0.9954, -0.02041, -0.09364, -0.02041, 0.9954, -0.09364, 0.6022, 0.785, -0.1455, 0.09042, -0.9958, -0.01303, -5.735e-07, -1.0, 4.447e-07, -1.547e-05, -0.8165, 0.5773, -0.119, -0.9484, 0.2937, 0.7898, 0.507, 0.3453, 0.8165, -1.128e-06, 0.5773, 1.0, -1.583e-06, 0.0, 0.9573, -0.2891, 0.004209, -0.7693, -0.04598, -0.6372, 0.03701, 0.7557, -0.6538, 0.7557, 0.037, -0.6539, -0.04597, -0.7693, -0.6372, 0.01958, -0.9954, -0.09359, -0.04597, -0.7693, -0.6372, 0.7557, 0.037, -0.6539, 0.9954, -0.02041, -0.09364, 0.9954, -0.02041, -0.09364, 0.7557, 0.037, -0.6539, 0.03701, 0.7557, -0.6538, -0.02041, 0.9954, -0.09364, -0.02041, 0.9954, -0.09364, 0.03701, 0.7557, -0.6538, -0.7693, -0.04598, -0.6372, -0.9954, 0.01958, -0.0936, -0.7071, 0.7071, 2.352e-13, -0.4653, 0.4653, 0.7529, -0.2351, 0.7019, 0.6724, -0.4653, 0.8844, -0.03703, 0.9938, 0.07682, -0.07991, 0.8552, 0.2167, 0.4708, 0.7019, -0.2351, 0.6724, 0.8844, -0.4653, -0.03702, 0.8844, -0.4653, -0.03702, 0.7019, -0.2351, 0.6724, 0.4653, -0.4653, 0.7529, 0.7071, -0.7071, 8.283e-08, 0.8512, 0.5153, -0.09944, 0.7453, 0.5138, 0.425, 0.8552, 0.2167, 0.4708, 0.9938, 0.07682, -0.07991, 0.7902, 0.6105, 0.05261, 0.6151, 0.6151, 0.4933, 0.7453, 0.5138, 0.425, 0.8512, 0.5153, -0.09944, 0.6151, 0.6151, 0.4933, -0.3763, -0.3763, 0.8467, -0.3763, -0.3763, 0.8467, 0.6151, 0.6151, 0.4933, 0.5138, 0.7453, 0.425, -0.1672, -0.4448, 0.8799, -0.3763, -0.3763, 0.8467, 0.6151, 0.6151, 0.4933, -0.4653, 0.4653, 0.7529, 0.5324, -0.5324, 0.6581, 0.4436, -0.4194, 0.792, -0.2351, 0.7019, 0.6724, 0.2167, 0.8552, 0.4708, 0.197, -0.5383, 0.8194, -0.1672, -0.4448, 0.8799, 0.5138, 0.7453, 0.425, -0.2351, 0.7019, 0.6724, 0.4436, -0.4194, 0.792, 0.197, -0.5383, 0.8194, 0.2167, 0.8552, 0.4708, 0.7019, -0.2351, 0.6724, -0.4194, 0.4436, 0.792, -0.5324, 0.5324, 0.6581, 0.4653, -0.4653, 0.7529, 0.6151, 0.6151, 0.4933, -0.3763, -0.3763, 0.8467, -0.4448, -0.1672, 0.8799, 0.7453, 0.5138, 0.425])] * 3)])

# ---- objects
ob_bit = bpy.data.objects.new('bit', me_bit)

# ---- transforms, parenting, visibility, modifiers, constraints
ob_bit.location = (0.0, 0.0, 0.0)
ob_bit.rotation_euler = (1.571, -0.0, 0.0)
ob_bit.lineart.crease_threshold = 0.0
_m = ob_bit.modifiers.new('Mirror', 'MIRROR')
_m.use_axis = (True, True, False)
_m.use_clip = True

# ---- collection membership
col_collection_1.objects.link(ob_bit)

# ---- scene / render settings (as saved in the file)
scene.frame_start = 1; scene.frame_end = 250; scene.frame_set(1)
scene.render.engine = 'BLENDER_EEVEE_NEXT'
scene.render.resolution_percentage = 50
scene.render.dither_intensity = 0.0
scene.render.bake_margin = 4
scene.cycles.use_denoising = False
scene.cycles.samples = 10
scene.cycles.sampling_pattern = 'TABULATED_SOBOL'
scene.cycles.light_sampling_threshold = 0.0
scene.cycles.use_adaptive_sampling = False
scene.cycles.use_light_tree = False
scene.cycles.blur_glossy = 0.0
scene.cycles.pixel_filter_type = 'GAUSSIAN'
scene.cycles.sample_clamp_indirect = 0.0
scene.view_settings.view_transform = 'Standard'
bpy.context.view_layer.update()

# ---- added for rendering (the .blend has no active camera and no usable light): camera, sun
cam_auto = bpy.data.cameras.new('AutoCamera')
cam_auto.lens = 50.0
cam_auto.sensor_width = 36.0
cam_auto.clip_end = 1000.0
ob_auto_camera = bpy.data.objects.new('AutoCamera', cam_auto)
scene.collection.objects.link(ob_auto_camera)
ob_auto_camera.location = (3.99405, -3.9245, 3.19524)
ob_auto_camera.rotation_euler = (1.09748, -7.21219e-08, 0.694738)
scene.camera = ob_auto_camera
light_auto_sun = bpy.data.lights.new('AutoSun', 'SUN')
light_auto_sun.energy = 3.0
light_auto_sun.angle = 0.0523599
ob_auto_sun = bpy.data.objects.new('AutoSun', light_auto_sun)
scene.collection.objects.link(ob_auto_sun)
ob_auto_sun.rotation_euler = (0.872665, 0.174533, 0.523599)
bpy.context.view_layer.update()
